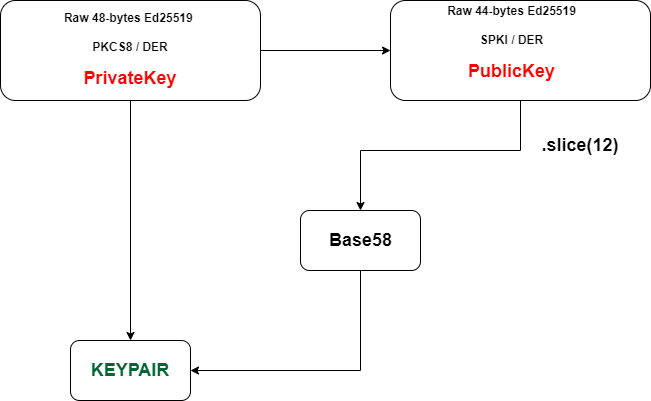

The diagram above was exported from draw.io. Its source (the exported page's mxGraphModel, read from the mxfile embedded in the PNG):
<mxGraphModel dx="1038" dy="1740" grid="1" gridSize="10" guides="1" tooltips="1" connect="1" arrows="1" fold="1" page="1" pageScale="1" pageWidth="827" pageHeight="1169" math="0" shadow="0">
  <root>
    <mxCell id="0" />
    <mxCell id="1" parent="0" />
    <mxCell id="bo51U8ydLi6mggrz53jr-9" style="edgeStyle=orthogonalEdgeStyle;rounded=0;orthogonalLoop=1;jettySize=auto;html=1;exitX=1;exitY=0.5;exitDx=0;exitDy=0;entryX=0;entryY=0.5;entryDx=0;entryDy=0;fontSize=18;fontColor=#006633;" edge="1" parent="1" source="bo51U8ydLi6mggrz53jr-1" target="bo51U8ydLi6mggrz53jr-4">
      <mxGeometry relative="1" as="geometry" />
    </mxCell>
    <mxCell id="bo51U8ydLi6mggrz53jr-1" value="" style="rounded=1;whiteSpace=wrap;html=1;" vertex="1" parent="1">
      <mxGeometry y="-10" width="260" height="100" as="geometry" />
    </mxCell>
    <mxCell id="bo51U8ydLi6mggrz53jr-2" value="&lt;b&gt;Raw 48-bytes Ed25519 &lt;br&gt;&lt;/b&gt;&lt;b&gt;&lt;br&gt;PKCS8 / DER&lt;/b&gt;&lt;b&gt;&lt;br&gt;&lt;font color=&quot;#ff0000&quot;&gt;&lt;br&gt;&lt;font style=&quot;font-size: 18px;&quot;&gt;PrivateKey&lt;/font&gt;&lt;/font&gt;&lt;br&gt;&lt;/b&gt;" style="text;html=1;strokeColor=none;fillColor=none;align=center;verticalAlign=middle;whiteSpace=wrap;rounded=0;" vertex="1" parent="1">
      <mxGeometry x="35" y="25" width="190" height="30" as="geometry" />
    </mxCell>
    <mxCell id="bo51U8ydLi6mggrz53jr-3" value="" style="endArrow=classic;html=1;rounded=0;exitX=0.5;exitY=1;exitDx=0;exitDy=0;entryX=0.5;entryY=0;entryDx=0;entryDy=0;" edge="1" parent="1" source="bo51U8ydLi6mggrz53jr-1" target="bo51U8ydLi6mggrz53jr-7">
      <mxGeometry width="50" height="50" relative="1" as="geometry">
        <mxPoint x="135" y="170" as="sourcePoint" />
        <mxPoint x="130" y="170" as="targetPoint" />
      </mxGeometry>
    </mxCell>
    <mxCell id="bo51U8ydLi6mggrz53jr-4" value="" style="rounded=1;whiteSpace=wrap;html=1;" vertex="1" parent="1">
      <mxGeometry x="390" y="-10" width="260" height="100" as="geometry" />
    </mxCell>
    <mxCell id="bo51U8ydLi6mggrz53jr-5" value="&lt;b&gt;Raw 44-bytes Ed25519&lt;br&gt;&lt;br&gt;SPKI / DER&lt;br&gt;&lt;br&gt;&lt;font style=&quot;font-size: 18px;&quot; color=&quot;#ff0000&quot;&gt;PublicKey&lt;/font&gt;&lt;br&gt;&lt;/b&gt;" style="text;html=1;strokeColor=none;fillColor=none;align=center;verticalAlign=middle;whiteSpace=wrap;rounded=0;" vertex="1" parent="1">
      <mxGeometry x="414" y="20" width="195" height="25" as="geometry" />
    </mxCell>
    <mxCell id="bo51U8ydLi6mggrz53jr-6" value="" style="endArrow=classic;html=1;rounded=0;exitX=0.5;exitY=1;exitDx=0;exitDy=0;entryX=0.5;entryY=0;entryDx=0;entryDy=0;" edge="1" parent="1" source="bo51U8ydLi6mggrz53jr-4" target="bo51U8ydLi6mggrz53jr-11">
      <mxGeometry width="50" height="50" relative="1" as="geometry">
        <mxPoint x="525" y="170" as="sourcePoint" />
        <mxPoint x="520" y="170" as="targetPoint" />
        <Array as="points">
          <mxPoint x="520" y="140" />
          <mxPoint x="360" y="140" />
        </Array>
      </mxGeometry>
    </mxCell>
    <mxCell id="bo51U8ydLi6mggrz53jr-7" value="" style="rounded=1;whiteSpace=wrap;html=1;fontSize=18;fontColor=#FF0000;" vertex="1" parent="1">
      <mxGeometry x="70" y="330" width="120" height="60" as="geometry" />
    </mxCell>
    <mxCell id="bo51U8ydLi6mggrz53jr-8" value="&lt;b&gt;&lt;font color=&quot;#006633&quot; style=&quot;font-size: 18px;&quot;&gt;KEYPAIR&lt;/font&gt;&lt;br&gt;&lt;/b&gt;" style="text;html=1;strokeColor=none;fillColor=none;align=center;verticalAlign=middle;whiteSpace=wrap;rounded=0;" vertex="1" parent="1">
      <mxGeometry x="70" y="345" width="120" height="30" as="geometry" />
    </mxCell>
    <mxCell id="bo51U8ydLi6mggrz53jr-10" value="&lt;b&gt;&lt;font style=&quot;font-size: 18px;&quot;&gt;.slice(12)&lt;/font&gt;&lt;br&gt;&lt;/b&gt;" style="text;html=1;strokeColor=none;fillColor=none;align=center;verticalAlign=middle;whiteSpace=wrap;rounded=0;" vertex="1" parent="1">
      <mxGeometry x="520" y="120" width="120" height="30" as="geometry" />
    </mxCell>
    <mxCell id="bo51U8ydLi6mggrz53jr-13" style="edgeStyle=orthogonalEdgeStyle;rounded=0;orthogonalLoop=1;jettySize=auto;html=1;exitX=0.5;exitY=1;exitDx=0;exitDy=0;entryX=1;entryY=0.5;entryDx=0;entryDy=0;fontSize=18;fontColor=#000000;" edge="1" parent="1" source="bo51U8ydLi6mggrz53jr-11" target="bo51U8ydLi6mggrz53jr-8">
      <mxGeometry relative="1" as="geometry" />
    </mxCell>
    <mxCell id="bo51U8ydLi6mggrz53jr-11" value="" style="rounded=1;whiteSpace=wrap;html=1;fontSize=18;fontColor=#FF0000;" vertex="1" parent="1">
      <mxGeometry x="300" y="200" width="120" height="60" as="geometry" />
    </mxCell>
    <mxCell id="bo51U8ydLi6mggrz53jr-12" value="&lt;b&gt;&lt;font style=&quot;font-size: 18px;&quot;&gt;Base58&lt;/font&gt;&lt;br&gt;&lt;/b&gt;" style="text;html=1;strokeColor=none;fillColor=none;align=center;verticalAlign=middle;whiteSpace=wrap;rounded=0;" vertex="1" parent="1">
      <mxGeometry x="314.5" y="215" width="91" height="30" as="geometry" />
    </mxCell>
  </root>
</mxGraphModel>